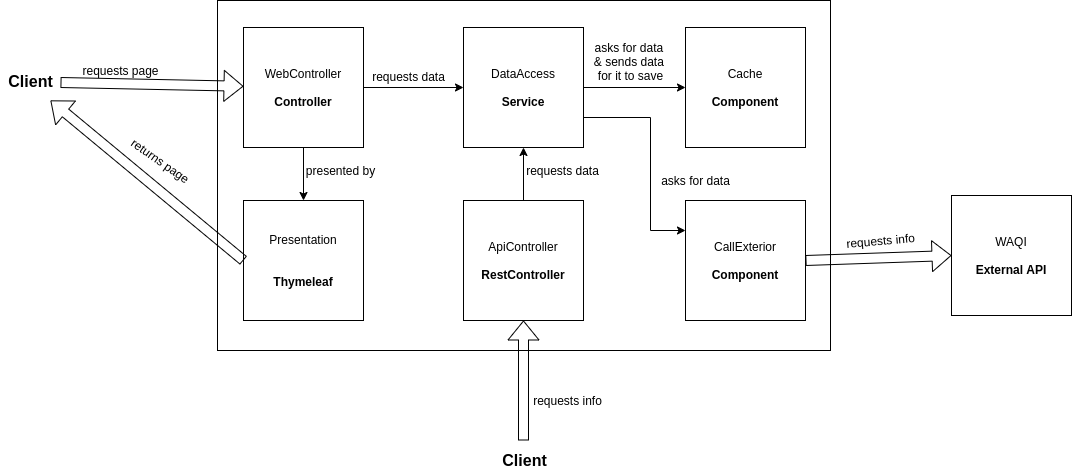

The diagram above was exported from draw.io. Its source (the exported page's mxGraphModel, read from the mxfile embedded in the PNG):
<mxGraphModel dx="1350" dy="806" grid="1" gridSize="10" guides="1" tooltips="1" connect="1" arrows="1" fold="1" page="1" pageScale="1" pageWidth="827" pageHeight="1169" math="0" shadow="0">
  <root>
    <mxCell id="0" />
    <mxCell id="1" parent="0" />
    <mxCell id="feDp1u_baSrkCViTzEpf-5" value="" style="rounded=0;whiteSpace=wrap;html=1;" vertex="1" parent="1">
      <mxGeometry x="387" y="270" width="613" height="350" as="geometry" />
    </mxCell>
    <mxCell id="feDp1u_baSrkCViTzEpf-4" value="Presentation&lt;br&gt;&lt;br&gt;&lt;br&gt;&lt;b&gt;Thymeleaf&lt;/b&gt;" style="rounded=0;whiteSpace=wrap;html=1;" vertex="1" parent="1">
      <mxGeometry x="413" y="470" width="120" height="120" as="geometry" />
    </mxCell>
    <mxCell id="feDp1u_baSrkCViTzEpf-18" style="edgeStyle=orthogonalEdgeStyle;rounded=0;orthogonalLoop=1;jettySize=auto;html=1;exitX=1;exitY=0.5;exitDx=0;exitDy=0;" edge="1" parent="1" source="feDp1u_baSrkCViTzEpf-6" target="feDp1u_baSrkCViTzEpf-8">
      <mxGeometry relative="1" as="geometry" />
    </mxCell>
    <mxCell id="feDp1u_baSrkCViTzEpf-22" style="edgeStyle=orthogonalEdgeStyle;rounded=0;orthogonalLoop=1;jettySize=auto;html=1;exitX=0.5;exitY=1;exitDx=0;exitDy=0;" edge="1" parent="1" source="feDp1u_baSrkCViTzEpf-6" target="feDp1u_baSrkCViTzEpf-4">
      <mxGeometry relative="1" as="geometry" />
    </mxCell>
    <mxCell id="feDp1u_baSrkCViTzEpf-6" value="WebController&lt;br&gt;&lt;br&gt;&lt;b&gt;Controller&lt;/b&gt;" style="rounded=0;whiteSpace=wrap;html=1;" vertex="1" parent="1">
      <mxGeometry x="413" y="297" width="120" height="120" as="geometry" />
    </mxCell>
    <mxCell id="feDp1u_baSrkCViTzEpf-19" style="edgeStyle=orthogonalEdgeStyle;rounded=0;orthogonalLoop=1;jettySize=auto;html=1;exitX=0.5;exitY=0;exitDx=0;exitDy=0;entryX=0.5;entryY=1;entryDx=0;entryDy=0;" edge="1" parent="1" source="feDp1u_baSrkCViTzEpf-7" target="feDp1u_baSrkCViTzEpf-8">
      <mxGeometry relative="1" as="geometry" />
    </mxCell>
    <mxCell id="feDp1u_baSrkCViTzEpf-7" value="ApiController&lt;br&gt;&lt;br&gt;&lt;b&gt;RestController&lt;/b&gt;" style="rounded=0;whiteSpace=wrap;html=1;" vertex="1" parent="1">
      <mxGeometry x="633" y="470" width="120" height="120" as="geometry" />
    </mxCell>
    <mxCell id="feDp1u_baSrkCViTzEpf-24" style="edgeStyle=orthogonalEdgeStyle;rounded=0;orthogonalLoop=1;jettySize=auto;html=1;exitX=1;exitY=0.5;exitDx=0;exitDy=0;" edge="1" parent="1" source="feDp1u_baSrkCViTzEpf-8" target="feDp1u_baSrkCViTzEpf-9">
      <mxGeometry relative="1" as="geometry" />
    </mxCell>
    <mxCell id="feDp1u_baSrkCViTzEpf-26" style="edgeStyle=orthogonalEdgeStyle;rounded=0;orthogonalLoop=1;jettySize=auto;html=1;exitX=1;exitY=0.75;exitDx=0;exitDy=0;entryX=0;entryY=0.25;entryDx=0;entryDy=0;" edge="1" parent="1" source="feDp1u_baSrkCViTzEpf-8" target="feDp1u_baSrkCViTzEpf-10">
      <mxGeometry relative="1" as="geometry">
        <Array as="points">
          <mxPoint x="820" y="387" />
          <mxPoint x="820" y="500" />
        </Array>
      </mxGeometry>
    </mxCell>
    <mxCell id="feDp1u_baSrkCViTzEpf-8" value="DataAccess&lt;br&gt;&lt;br&gt;&lt;b&gt;Service&lt;/b&gt;" style="rounded=0;whiteSpace=wrap;html=1;" vertex="1" parent="1">
      <mxGeometry x="633" y="297" width="120" height="120" as="geometry" />
    </mxCell>
    <mxCell id="feDp1u_baSrkCViTzEpf-9" value="Cache&lt;br&gt;&lt;br&gt;&lt;b&gt;Component&lt;/b&gt;" style="rounded=0;whiteSpace=wrap;html=1;" vertex="1" parent="1">
      <mxGeometry x="855" y="297" width="120" height="120" as="geometry" />
    </mxCell>
    <mxCell id="feDp1u_baSrkCViTzEpf-10" value="CallExterior&lt;br&gt;&lt;br&gt;&lt;b&gt;Component&lt;/b&gt;" style="rounded=0;whiteSpace=wrap;html=1;" vertex="1" parent="1">
      <mxGeometry x="855" y="470" width="120" height="120" as="geometry" />
    </mxCell>
    <mxCell id="feDp1u_baSrkCViTzEpf-11" value="" style="shape=flexArrow;endArrow=classic;html=1;" edge="1" parent="1" target="feDp1u_baSrkCViTzEpf-6">
      <mxGeometry width="50" height="50" relative="1" as="geometry">
        <mxPoint x="230" y="352" as="sourcePoint" />
        <mxPoint x="220" y="320" as="targetPoint" />
      </mxGeometry>
    </mxCell>
    <mxCell id="feDp1u_baSrkCViTzEpf-12" value="&lt;b&gt;&lt;font style=&quot;font-size: 16px&quot;&gt;Client&lt;/font&gt;&lt;/b&gt;" style="text;html=1;align=center;verticalAlign=middle;resizable=0;points=[];autosize=1;strokeColor=none;" vertex="1" parent="1">
      <mxGeometry x="170" y="341" width="60" height="20" as="geometry" />
    </mxCell>
    <mxCell id="feDp1u_baSrkCViTzEpf-13" value="requests page" style="text;html=1;align=center;verticalAlign=middle;resizable=0;points=[];autosize=1;strokeColor=none;" vertex="1" parent="1">
      <mxGeometry x="245" y="330" width="90" height="20" as="geometry" />
    </mxCell>
    <mxCell id="feDp1u_baSrkCViTzEpf-14" value="" style="shape=flexArrow;endArrow=classic;html=1;exitX=0;exitY=0.5;exitDx=0;exitDy=0;" edge="1" parent="1" source="feDp1u_baSrkCViTzEpf-4">
      <mxGeometry width="50" height="50" relative="1" as="geometry">
        <mxPoint x="231" y="450.75" as="sourcePoint" />
        <mxPoint x="220" y="370" as="targetPoint" />
      </mxGeometry>
    </mxCell>
    <mxCell id="feDp1u_baSrkCViTzEpf-15" value="returns page" style="text;html=1;align=center;verticalAlign=middle;resizable=0;points=[];autosize=1;strokeColor=none;rotation=35;" vertex="1" parent="1">
      <mxGeometry x="290" y="420" width="80" height="20" as="geometry" />
    </mxCell>
    <mxCell id="feDp1u_baSrkCViTzEpf-20" value="requests data" style="text;html=1;align=center;verticalAlign=middle;resizable=0;points=[];autosize=1;strokeColor=none;" vertex="1" parent="1">
      <mxGeometry x="687" y="430" width="90" height="20" as="geometry" />
    </mxCell>
    <mxCell id="feDp1u_baSrkCViTzEpf-21" value="requests data" style="text;html=1;align=center;verticalAlign=middle;resizable=0;points=[];autosize=1;strokeColor=none;" vertex="1" parent="1">
      <mxGeometry x="533" y="336" width="90" height="20" as="geometry" />
    </mxCell>
    <mxCell id="feDp1u_baSrkCViTzEpf-23" value="presented by" style="text;html=1;align=center;verticalAlign=middle;resizable=0;points=[];autosize=1;strokeColor=none;" vertex="1" parent="1">
      <mxGeometry x="470" y="430" width="80" height="20" as="geometry" />
    </mxCell>
    <mxCell id="feDp1u_baSrkCViTzEpf-25" value="asks for data &lt;br&gt;&amp;amp; sends data &lt;br&gt;for it to save" style="text;html=1;align=center;verticalAlign=middle;resizable=0;points=[];autosize=1;strokeColor=none;" vertex="1" parent="1">
      <mxGeometry x="755" y="306" width="90" height="50" as="geometry" />
    </mxCell>
    <mxCell id="feDp1u_baSrkCViTzEpf-27" value="asks for data" style="text;html=1;align=center;verticalAlign=middle;resizable=0;points=[];autosize=1;strokeColor=none;" vertex="1" parent="1">
      <mxGeometry x="825" y="440" width="80" height="20" as="geometry" />
    </mxCell>
    <mxCell id="feDp1u_baSrkCViTzEpf-28" value="&lt;b&gt;&lt;font style=&quot;font-size: 16px&quot;&gt;Client&lt;/font&gt;&lt;/b&gt;" style="text;html=1;align=center;verticalAlign=middle;resizable=0;points=[];autosize=1;strokeColor=none;" vertex="1" parent="1">
      <mxGeometry x="663.5" y="720" width="60" height="20" as="geometry" />
    </mxCell>
    <mxCell id="feDp1u_baSrkCViTzEpf-30" value="" style="shape=flexArrow;endArrow=classic;html=1;entryX=0.5;entryY=1;entryDx=0;entryDy=0;" edge="1" parent="1" target="feDp1u_baSrkCViTzEpf-7">
      <mxGeometry width="50" height="50" relative="1" as="geometry">
        <mxPoint x="693" y="710" as="sourcePoint" />
        <mxPoint x="687" y="683.7654320987654" as="targetPoint" />
      </mxGeometry>
    </mxCell>
    <mxCell id="feDp1u_baSrkCViTzEpf-31" value="requests info" style="text;html=1;align=center;verticalAlign=middle;resizable=0;points=[];autosize=1;strokeColor=none;" vertex="1" parent="1">
      <mxGeometry x="697" y="660" width="80" height="20" as="geometry" />
    </mxCell>
    <mxCell id="feDp1u_baSrkCViTzEpf-32" value="" style="shape=flexArrow;endArrow=classic;html=1;exitX=1;exitY=0.5;exitDx=0;exitDy=0;entryX=0;entryY=0.5;entryDx=0;entryDy=0;" edge="1" parent="1" source="feDp1u_baSrkCViTzEpf-10" target="feDp1u_baSrkCViTzEpf-34">
      <mxGeometry width="50" height="50" relative="1" as="geometry">
        <mxPoint x="1050" y="570" as="sourcePoint" />
        <mxPoint x="1090" y="530" as="targetPoint" />
      </mxGeometry>
    </mxCell>
    <mxCell id="feDp1u_baSrkCViTzEpf-34" value="WAQI&lt;br&gt;&lt;b&gt;&lt;br&gt;External API&lt;/b&gt;" style="rounded=0;whiteSpace=wrap;html=1;" vertex="1" parent="1">
      <mxGeometry x="1121" y="465" width="120" height="120" as="geometry" />
    </mxCell>
    <mxCell id="feDp1u_baSrkCViTzEpf-35" value="requests info" style="text;html=1;align=center;verticalAlign=middle;resizable=0;points=[];autosize=1;strokeColor=none;rotation=-5;" vertex="1" parent="1">
      <mxGeometry x="1010" y="500" width="80" height="20" as="geometry" />
    </mxCell>
  </root>
</mxGraphModel>